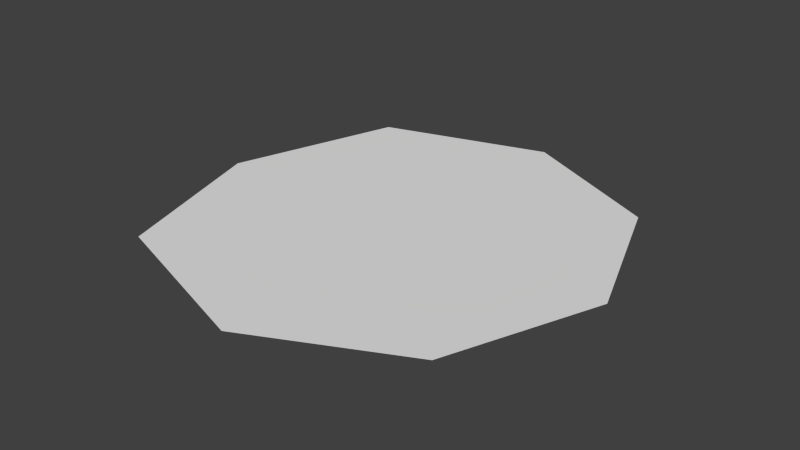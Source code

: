 # Source: cursor.blend  (saved by Blender 2.74.0; exported with 4.5.12 LTS)
import bpy
from mathutils import Matrix  # noqa: F401  (used for matrix-valued properties, if any)

bpy.ops.wm.read_factory_settings(use_empty=True)
scene = bpy.context.scene
scene.name = 'Scene'

# ---- collections
col_collection_1 = bpy.data.collections.new('Collection 1'); scene.collection.children.link(col_collection_1)

# ---- world
world_world = bpy.data.worlds.new('World'); scene.world = world_world
world_world.color = (0.05088, 0.05088, 0.05088)
world_world.use_sun_shadow = False
world_world.sun_shadow_jitter_overblur = 0.0
world_world.cycles.sampling_method = 'MANUAL'
world_world.cycles.sample_map_resolution = 256

# ---- meshes
me_plane = bpy.data.meshes.new('Plane')
me_plane.from_pydata([(-0.7732, -0.7428, 0.0), (0.6626, -0.6787, 0.0), (-0.7564, 0.7721, 0.0), (0.6681, 0.6787, 0.0), (-1.0, 0.0, 0.0), (0.0, 1.0, 0.0), (0.0, -1.0, 0.0), (0.9202, 0.0, 0.0)], [], [(0, 6, 1, 7, 3, 5, 2, 4)])
me_plane.use_remesh_preserve_volume = False
me_plane.use_remesh_preserve_attributes = False
me_plane.use_mirror_vertex_groups = False
me_plane.update()

# ---- objects
ob_plane = bpy.data.objects.new('Plane', me_plane)

# ---- transforms, parenting, visibility, modifiers, constraints
ob_plane.location = (0.0, 0.0, 0.0)
ob_plane.lineart.crease_threshold = 0.0

# ---- collection membership
col_collection_1.objects.link(ob_plane)

# ---- scene / render settings (as saved in the file)
scene.frame_start = 1; scene.frame_end = 250; scene.frame_set(1)
scene.render.engine = 'BLENDER_EEVEE_NEXT'
scene.render.resolution_percentage = 50
scene.render.dither_intensity = 0.0
scene.cycles.use_denoising = False
scene.cycles.samples = 10
scene.cycles.sampling_pattern = 'TABULATED_SOBOL'
scene.cycles.light_sampling_threshold = 0.0
scene.cycles.use_adaptive_sampling = False
scene.cycles.use_light_tree = False
scene.cycles.blur_glossy = 0.0
scene.cycles.pixel_filter_type = 'GAUSSIAN'
scene.cycles.sample_clamp_indirect = 0.0
scene.view_settings.view_transform = 'Standard'
bpy.context.view_layer.update()

# ---- added for rendering (the .blend has no active camera and no usable light): camera, sun
cam_auto = bpy.data.cameras.new('AutoCamera')
cam_auto.lens = 50.0
cam_auto.sensor_width = 36.0
cam_auto.clip_end = 1000.0
ob_auto_camera = bpy.data.objects.new('AutoCamera', cam_auto)
scene.collection.objects.link(ob_auto_camera)
ob_auto_camera.location = (2.52535, -3.0783, 2.0522)
ob_auto_camera.rotation_euler = (1.09748, -7.21219e-08, 0.694738)
scene.camera = ob_auto_camera
light_auto_sun = bpy.data.lights.new('AutoSun', 'SUN')
light_auto_sun.energy = 3.0
light_auto_sun.angle = 0.0523599
ob_auto_sun = bpy.data.objects.new('AutoSun', light_auto_sun)
scene.collection.objects.link(ob_auto_sun)
ob_auto_sun.rotation_euler = (0.872665, 0.174533, 0.523599)
bpy.context.view_layer.update()

